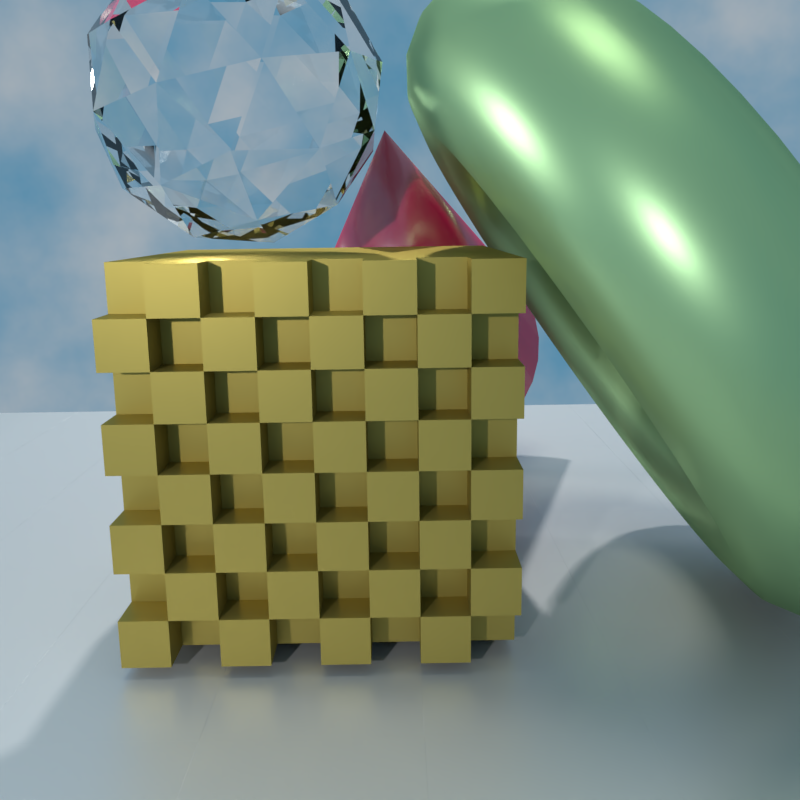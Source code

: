 # Source: objects.blend  (saved by Blender 2.78.0; exported with 4.5.12 LTS)
import bpy
from mathutils import Matrix  # noqa: F401  (used for matrix-valued properties, if any)

bpy.ops.wm.read_factory_settings(use_empty=True)
scene = bpy.context.scene
scene.name = 'Scene'

# ---- collections
col_collection_1 = bpy.data.collections.new('Collection 1'); scene.collection.children.link(col_collection_1)

# ---- materials (node trees are filled in below, after node groups)
mat_material_006 = bpy.data.materials.new('Material.006')
mat_material_006.alpha_threshold = 0.0
mat_material_006.roughness = 0.5
mat_material_005 = bpy.data.materials.new('Material.005')
mat_material_005.alpha_threshold = 0.0
mat_material_005.roughness = 0.5
mat_material_004 = bpy.data.materials.new('Material.004')
mat_material_004.alpha_threshold = 0.0
mat_material_004.roughness = 0.5
mat_material_003 = bpy.data.materials.new('Material.003')
mat_material_003.alpha_threshold = 0.0
mat_material_003.roughness = 0.5
mat_material_002 = bpy.data.materials.new('Material.002')
mat_material_002.alpha_threshold = 0.0
mat_material_002.roughness = 0.5

# ---- material node trees
mat_material_006.use_nodes = True; mat_material_006.node_tree.nodes.clear()
_N = mat_material_006.node_tree.nodes; _L = mat_material_006.node_tree.links
n0 = _N.new('ShaderNodeOutputMaterial'); n0.name = 'Material Output'; n0.location = (643, 271)
n1 = _N.new('ShaderNodeBsdfDiffuse'); n1.name = 'Diffuse BSDF'; n1.location = (-4, 234)
n2 = _N.new('ShaderNodeBsdfAnisotropic'); n2.name = 'Glossy BSDF'; n2.location = (-2, 85)
n2.distribution = 'GGX'
n2.inputs[1].default_value = 0.4472
n3 = _N.new('ShaderNodeMixShader'); n3.name = 'Mix Shader'; n3.location = (304, 243)
n4 = _N.new('ShaderNodeTexChecker'); n4.name = 'Checker Texture'; n4.location = (347, 57)
n4.inputs[3].default_value = 10.0
n5 = _N.new('ShaderNodeDisplacement'); n5.name = 'Displacement'; n5.location = (0, 0)
n5.inputs[1].default_value = 0.0
n5.inputs[2].default_value = 0.1
_L.new(n1.outputs[0], n3.inputs[1])
_L.new(n2.outputs[0], n3.inputs[2])
_L.new(n3.outputs[0], n0.inputs[0])
_L.new(n4.outputs[0], n5.inputs[0])
_L.new(n5.outputs[0], n0.inputs[2])
n0.is_active_output = True
mat_material_005.use_nodes = True; mat_material_005.node_tree.nodes.clear()
_N = mat_material_005.node_tree.nodes; _L = mat_material_005.node_tree.links
n0 = _N.new('ShaderNodeOutputMaterial'); n0.name = 'Material Output'; n0.location = (300, 300)
n1 = _N.new('ShaderNodeBsdfDiffuse'); n1.name = 'Diffuse BSDF'; n1.location = (-139, 399)
n2 = _N.new('ShaderNodeBsdfGlass'); n2.name = 'Glass BSDF'; n2.location = (-137, 251)
n2.distribution = 'BECKMANN'
n2.inputs[2].default_value = 1.45
_L.new(n2.outputs[0], n0.inputs[0])
n0.is_active_output = True
mat_material_004.use_nodes = True; mat_material_004.node_tree.nodes.clear()
_N = mat_material_004.node_tree.nodes; _L = mat_material_004.node_tree.links
n0 = _N.new('ShaderNodeOutputMaterial'); n0.name = 'Material Output'; n0.location = (323, 300)
n1 = _N.new('ShaderNodeMixShader'); n1.name = 'Mix Shader'; n1.location = (103, 319)
n1.inputs[0].default_value = 0.2
n2 = _N.new('ShaderNodeBsdfDiffuse'); n2.name = 'Diffuse BSDF'; n2.location = (-127, 336)
n2.inputs[0].default_value = (0.8, 0.0, 0.09931, 1.0)
n2.inputs[1].default_value = 0.1
n3 = _N.new('ShaderNodeBsdfAnisotropic'); n3.name = 'Glossy BSDF'; n3.location = (-135, 163)
n3.distribution = 'GGX'
n3.inputs[0].default_value = (1.0, 1.0, 1.0, 1.0)
n3.inputs[1].default_value = 0.2236
_L.new(n2.outputs[0], n1.inputs[1])
_L.new(n1.outputs[0], n0.inputs[0])
_L.new(n3.outputs[0], n1.inputs[2])
n0.is_active_output = True
mat_material_003.use_nodes = True; mat_material_003.node_tree.nodes.clear()
_N = mat_material_003.node_tree.nodes; _L = mat_material_003.node_tree.links
n0 = _N.new('ShaderNodeOutputMaterial'); n0.name = 'Material Output'; n0.location = (460, 300)
n1 = _N.new('ShaderNodeBsdfDiffuse'); n1.name = 'Diffuse BSDF'; n1.location = (10, 300)
n2 = _N.new('ShaderNodeMixShader'); n2.name = 'Mix Shader'; n2.location = (240, 290)
n2.inputs[0].default_value = 0.58
n3 = _N.new('ShaderNodeBsdfAnisotropic'); n3.name = 'Glossy BSDF'; n3.location = (13, 132)
n3.distribution = 'GGX'
n3.inputs[1].default_value = 0.4472
n4 = _N.new('ShaderNodeRGB'); n4.name = 'RGB'; n4.location = (-231, 248)
n4.outputs[0].default_value = (0.5, 0.3846, 0.09662, 1.0)
_L.new(n1.outputs[0], n2.inputs[1])
_L.new(n2.outputs[0], n0.inputs[0])
_L.new(n3.outputs[0], n2.inputs[2])
_L.new(n4.outputs[0], n1.inputs[0])
_L.new(n4.outputs[0], n3.inputs[0])
n0.is_active_output = True
mat_material_002.use_nodes = True; mat_material_002.node_tree.nodes.clear()
_N = mat_material_002.node_tree.nodes; _L = mat_material_002.node_tree.links
n0 = _N.new('ShaderNodeOutputMaterial'); n0.name = 'Material Output'; n0.location = (300, 300)
n1 = _N.new('ShaderNodeBsdfDiffuse'); n1.name = 'Diffuse BSDF'; n1.location = (-176, 352)
n2 = _N.new('ShaderNodeBsdfAnisotropic'); n2.name = 'Glossy BSDF'; n2.location = (-179, 198)
n2.distribution = 'GGX'
n2.inputs[1].default_value = 0.3873
n3 = _N.new('ShaderNodeMixShader'); n3.name = 'Mix Shader'; n3.location = (80, 298)
n3.inputs[0].default_value = 0.7
n4 = _N.new('ShaderNodeRGB'); n4.name = 'RGB'; n4.location = (-366, 286)
n4.outputs[0].default_value = (0.3767, 0.6, 0.3042, 1.0)
_L.new(n1.outputs[0], n3.inputs[1])
_L.new(n3.outputs[0], n0.inputs[0])
_L.new(n2.outputs[0], n3.inputs[2])
_L.new(n4.outputs[0], n1.inputs[0])
_L.new(n4.outputs[0], n2.inputs[0])
n0.is_active_output = True

# ---- world
world_world = bpy.data.worlds.new('World'); scene.world = world_world
world_world.use_nodes = True; world_world.node_tree.nodes.clear()
_N = world_world.node_tree.nodes; _L = world_world.node_tree.links
n0 = _N.new('ShaderNodeOutputWorld'); n0.name = 'World Output'; n0.location = (789, 266)
n1 = _N.new('ShaderNodeBackground'); n1.name = 'Background'; n1.location = (482, 304)
n2 = _N.new('ShaderNodeMix'); n2.name = 'Mix'; n2.location = (262, 326)
n2.data_type = 'RGBA'
n3 = _N.new('ShaderNodeTexNoise'); n3.name = 'Noise Texture'; n3.location = (-278, 398)
n3.inputs[3].default_value = 16.0
n4 = _N.new('ShaderNodeTexSky'); n4.name = 'Sky Texture'; n4.location = (-286, 194)
n4.sky_type = 'HOSEK_WILKIE'
n4.ground_albedo = 0.2
n4.sun_elevation = 1.571
n5 = _N.new('ShaderNodeTexCoord'); n5.name = 'Texture Coordinate'; n5.location = (-839, 261)
n6 = _N.new('ShaderNodeMapping'); n6.name = 'Mapping'; n6.location = (-640, 270)
n6.inputs[1].default_value = (0.0, 0.0, -10.0)
n7 = _N.new('ShaderNodeValToRGB'); n7.name = 'ColorRamp'; n7.location = (-31, 405)
n7.color_ramp.interpolation = 'B_SPLINE'
while len(n7.color_ramp.elements) > 1: n7.color_ramp.elements.remove(n7.color_ramp.elements[-1])
n7.color_ramp.elements[0].position = 0.225; n7.color_ramp.elements[0].color = (0.0, 0.0, 0.0, 1.0)
_e = n7.color_ramp.elements.new(0.5); _e.color = (0.2332, 0.2332, 0.2332, 1.0)
_e = n7.color_ramp.elements.new(0.7955); _e.color = (1.0, 1.0, 1.0, 1.0)
_L.new(n1.outputs[0], n0.inputs[0])
_L.new(n4.outputs[0], n2.inputs[6])
_L.new(n2.outputs[2], n1.inputs[0])
_L.new(n3.outputs[0], n7.inputs[0])
_L.new(n7.outputs[0], n2.inputs[0])
_L.new(n5.outputs[0], n6.inputs[0])
_L.new(n6.outputs[0], n4.inputs[0])
n0.is_active_output = True
world_world.color = (0.05088, 0.05088, 0.05088)
world_world.use_sun_shadow = False
world_world.sun_shadow_jitter_overblur = 0.0
world_world.cycles.sampling_method = 'MANUAL'

# ---- cameras
cam_camera = bpy.data.cameras.new('Camera')
cam_camera.clip_end = 100.0
cam_camera.lens = 35.0
cam_camera.sensor_width = 32.0
cam_camera.sensor_height = 18.0
cam_camera.ortho_scale = 7.314
cam_camera.dof.focus_distance = 0.0

# ---- lights
light_sun_001 = bpy.data.lights.new('Sun.001', 'SUN')
light_sun_001.transmission_factor = 0.0
light_sun_001.angle = 0.1993
light_sun_001.energy = 1.0
light_sun_001.shadow_buffer_clip_start = 0.5
light_sun_001.shadow_soft_size = 0.1
light_sun_001.shadow_cascade_max_distance = 1000.0
light_spot = bpy.data.lights.new('Spot', 'SPOT')
light_spot.transmission_factor = 0.0
light_spot.energy = 300.0
light_spot.shadow_buffer_clip_start = 0.5
light_spot.shadow_soft_size = 0.05
light_spot.shadow_maximum_resolution = 0.006
light_spot.use_absolute_resolution = True
light_sun = bpy.data.lights.new('Sun', 'SUN')
light_sun.color = (0.9884, 1.0, 0.8085)
light_sun.transmission_factor = 0.0
light_sun.angle = 0.3948
light_sun.energy = 0.6
light_sun.shadow_buffer_clip_start = 0.5
light_sun.shadow_soft_size = 0.2
light_sun.shadow_cascade_max_distance = 1000.0
light_lamp = bpy.data.lights.new('Lamp', 'POINT')
light_lamp.transmission_factor = 0.0
light_lamp.cutoff_distance = 30.0
light_lamp.energy = 600.0
light_lamp.shadow_buffer_clip_start = 1.001
light_lamp.shadow_soft_size = 0.1
light_lamp.shadow_maximum_resolution = 0.006
light_lamp.use_absolute_resolution = True

# ---- meshes
me_plane_001 = bpy.data.meshes.new('Plane.001')
me_plane_001.from_pydata([(-3.0, -3.0, 0.0), (3.0, -3.0, 0.0), (-3.0, 3.0, 0.0), (3.0, 3.0, 0.0), (-3.0, -3.0, -40.0), (3.0, -3.0, -40.0), (-3.0, 3.0, -40.0), (3.0, 3.0, -40.0)], [], [(0, 2, 3, 1), (4, 5, 7, 6), (2, 0, 4, 6), (3, 2, 6, 7), (0, 1, 5, 4), (1, 3, 7, 5)])
me_plane_001.materials.append(mat_material_006)
me_plane_001.use_remesh_preserve_volume = False
me_plane_001.use_remesh_preserve_attributes = False
me_plane_001.use_mirror_vertex_groups = False
me_plane_001.update()
me_icosphere = bpy.data.meshes.new('Icosphere')
me_icosphere.from_pydata([(0.0, 0.0, -0.5), (0.3618, -0.2629, -0.2236), (-0.1382, -0.4253, -0.2236), (-0.4472, 0.0, -0.2236), (-0.1382, 0.4253, -0.2236), (0.3618, 0.2629, -0.2236), (0.1382, -0.4253, 0.2236), (-0.3618, -0.2629, 0.2236), (-0.3618, 0.2629, 0.2236), (0.1382, 0.4253, 0.2236), (0.4472, 0.0, 0.2236), (0.0, 0.0, 0.5), (-0.08123, -0.25, -0.4253), (0.2127, -0.1545, -0.4253), (0.1314, -0.4045, -0.2629), (0.4253, 0.0, -0.2629), (0.2127, 0.1545, -0.4253), (-0.2629, 0.0, -0.4253), (-0.3441, -0.25, -0.2629), (-0.08123, 0.25, -0.4253), (-0.3441, 0.25, -0.2629), (0.1314, 0.4045, -0.2629), (0.4755, -0.1545, 0.0), (0.4755, 0.1545, 0.0), (0.0, -0.5, 0.0), (0.2939, -0.4045, 0.0), (-0.4755, -0.1545, 0.0), (-0.2939, -0.4045, 0.0), (-0.2939, 0.4045, 0.0), (-0.4755, 0.1545, 0.0), (0.2939, 0.4045, 0.0), (0.0, 0.5, 0.0), (0.3441, -0.25, 0.2629), (-0.1314, -0.4045, 0.2629), (-0.4253, 0.0, 0.2629), (-0.1314, 0.4045, 0.2629), (0.3441, 0.25, 0.2629), (0.08123, -0.25, 0.4253), (0.2629, 0.0, 0.4253), (-0.2127, -0.1545, 0.4253), (-0.2127, 0.1545, 0.4253), (0.08123, 0.25, 0.4253)], [], [(0, 13, 12), (1, 13, 15), (0, 12, 17), (0, 17, 19), (0, 19, 16), (1, 15, 22), (2, 14, 24), (3, 18, 26), (4, 20, 28), (5, 21, 30), (1, 22, 25), (2, 24, 27), (3, 26, 29), (4, 28, 31), (5, 30, 23), (6, 32, 37), (7, 33, 39), (8, 34, 40), (9, 35, 41), (10, 36, 38), (38, 41, 11), (38, 36, 41), (36, 9, 41), (41, 40, 11), (41, 35, 40), (35, 8, 40), (40, 39, 11), (40, 34, 39), (34, 7, 39), (39, 37, 11), (39, 33, 37), (33, 6, 37), (37, 38, 11), (37, 32, 38), (32, 10, 38), (23, 36, 10), (23, 30, 36), (30, 9, 36), (31, 35, 9), (31, 28, 35), (28, 8, 35), (29, 34, 8), (29, 26, 34), (26, 7, 34), (27, 33, 7), (27, 24, 33), (24, 6, 33), (25, 32, 6), (25, 22, 32), (22, 10, 32), (30, 31, 9), (30, 21, 31), (21, 4, 31), (28, 29, 8), (28, 20, 29), (20, 3, 29), (26, 27, 7), (26, 18, 27), (18, 2, 27), (24, 25, 6), (24, 14, 25), (14, 1, 25), (22, 23, 10), (22, 15, 23), (15, 5, 23), (16, 21, 5), (16, 19, 21), (19, 4, 21), (19, 20, 4), (19, 17, 20), (17, 3, 20), (17, 18, 3), (17, 12, 18), (12, 2, 18), (15, 16, 5), (15, 13, 16), (13, 0, 16), (12, 14, 2), (12, 13, 14), (13, 1, 14)])
me_icosphere.materials.append(mat_material_005)
me_icosphere.use_remesh_preserve_volume = False
me_icosphere.use_remesh_preserve_attributes = False
me_icosphere.use_mirror_vertex_groups = False
me_icosphere.update()
me_cone = bpy.data.meshes.new('Cone')
me_cone.from_pydata([(1.49e-08, 0.7, -1.0), (0.1366, 0.6865, -1.0), (0.2679, 0.6467, -1.0), (0.3889, 0.582, -1.0), (0.495, 0.495, -1.0), (0.582, 0.3889, -1.0), (0.6467, 0.2679, -1.0), (0.6865, 0.1366, -1.0), (0.7, 5.285e-08, -1.0), (-1.49e-08, 0.0, 1.0), (0.6865, -0.1366, -1.0), (0.6467, -0.2679, -1.0), (0.582, -0.3889, -1.0), (0.495, -0.495, -1.0), (0.3889, -0.582, -1.0), (0.2679, -0.6467, -1.0), (0.1366, -0.6865, -1.0), (-2.132e-07, -0.7, -1.0), (-0.1366, -0.6865, -1.0), (-0.2679, -0.6467, -1.0), (-0.3889, -0.582, -1.0), (-0.495, -0.495, -1.0), (-0.582, -0.3889, -1.0), (-0.6467, -0.2679, -1.0), (-0.6865, -0.1366, -1.0), (-0.7, 6.759e-07, -1.0), (-0.6865, 0.1366, -1.0), (-0.6467, 0.2679, -1.0), (-0.582, 0.3889, -1.0), (-0.495, 0.495, -1.0), (-0.3889, 0.582, -1.0), (-0.2679, 0.6467, -1.0), (-0.1366, 0.6865, -1.0)], [], [(0, 9, 1), (1, 9, 2), (2, 9, 3), (3, 9, 4), (4, 9, 5), (5, 9, 6), (6, 9, 7), (7, 9, 8), (8, 9, 10), (10, 9, 11), (11, 9, 12), (12, 9, 13), (13, 9, 14), (14, 9, 15), (15, 9, 16), (16, 9, 17), (17, 9, 18), (18, 9, 19), (19, 9, 20), (20, 9, 21), (21, 9, 22), (22, 9, 23), (23, 9, 24), (24, 9, 25), (25, 9, 26), (26, 9, 27), (27, 9, 28), (28, 9, 29), (29, 9, 30), (30, 9, 31), (31, 9, 32), (32, 9, 0), (0, 1, 2, 3, 4, 5, 6, 7, 8, 10, 11, 12, 13, 14, 15, 16, 17, 18, 19, 20, 21, 22, 23, 24, 25, 26, 27, 28, 29, 30, 31, 32)])
me_cone.polygons.foreach_set('use_smooth', [True] * 33)
me_cone.materials.append(mat_material_004)
me_cone.use_remesh_preserve_volume = False
me_cone.use_remesh_preserve_attributes = False
me_cone.use_mirror_vertex_groups = False
me_cone.update()
me_cube_001 = bpy.data.meshes.new('Cube.001')
me_cube_001.from_pydata([(-0.6, -0.6, 0.6), (-0.6, 0.6, -0.6), (0.6, -0.6, -0.6), (0.6, -0.6, 0.6), (0.6, 0.6, -0.6), (0.6, 0.6, 0.6), (-0.6, 0.0, -0.6), (-0.6, -0.6, 0.0), (-0.6, 0.0, 0.6), (-0.6, 0.6, 0.0), (-0.6, 0.0, 0.0), (-0.6, -0.3, -0.6), (-0.6, -0.6, 0.3), (-0.6, 0.3, 0.6), (-0.6, 0.6, -0.3), (-0.6, 0.3, -0.6), (-0.6, -0.6, -0.3), (-0.6, -0.3, 0.6), (-0.6, 0.6, 0.3), (-0.6, 0.3, 0.0), (-0.6, -0.3, 0.0), (-0.6, 0.0, -0.3), (-0.6, 0.0, 0.3), (-0.6, -0.3, 0.3), (-0.6, -0.3, -0.3), (-0.6, 0.3, -0.3), (-0.6, 0.3, 0.3), (-0.6, -0.45, -0.6), (-0.6, -0.6, 0.45), (-0.6, 0.45, 0.6), (-0.6, 0.6, -0.45), (-0.6, 0.15, -0.6), (-0.6, -0.6, -0.15), (-0.6, -0.15, 0.6), (-0.6, 0.6, 0.15), (-0.6, 0.45, 0.0), (-0.6, -0.15, 0.0), (-0.6, 0.0, -0.45), (-0.6, 0.0, 0.15), (-0.6, -0.15, -0.6), (-0.6, -0.6, 0.15), (-0.6, 0.15, 0.6), (-0.6, 0.6, -0.15), (-0.6, 0.45, -0.6), (-0.6, -0.6, -0.45), (-0.6, -0.45, 0.6), (-0.6, 0.6, 0.45), (-0.6, 0.15, 0.0), (-0.6, -0.45, 0.0), (-0.6, 0.0, -0.15), (-0.6, 0.0, 0.45), (-0.6, -0.15, 0.3), (-0.6, -0.45, 0.3), (-0.6, -0.3, 0.15), (-0.6, -0.3, 0.45), (-0.6, -0.15, -0.3), (-0.6, -0.45, -0.3), (-0.6, -0.3, -0.45), (-0.6, -0.3, -0.15), (-0.6, 0.45, -0.3), (-0.6, 0.15, -0.3), (-0.6, 0.3, -0.45), (-0.6, 0.3, -0.15), (-0.6, 0.45, 0.3), (-0.6, 0.15, 0.3), (-0.6, 0.3, 0.15), (-0.6, 0.3, 0.45), (-0.6, 0.15, 0.45), (-0.6, 0.15, 0.15), (-0.6, 0.45, 0.15), (-0.6, 0.15, -0.15), (-0.6, 0.15, -0.45), (-0.6, 0.45, -0.45), (-0.6, -0.45, -0.15), (-0.6, -0.45, -0.45), (-0.6, -0.15, -0.45), (-0.6, -0.45, 0.45), (-0.6, -0.45, 0.15), (-0.6, -0.15, 0.15), (-0.6, -0.15, 0.45), (-0.6, -0.15, -0.15), (-0.6, 0.45, -0.15), (-0.6, 0.45, 0.45), (-0.4595, -0.45, -0.6), (-0.4595, -0.6, -0.6), (-0.4595, 0.45, 0.6), (-0.4595, 0.6, 0.6), (-0.4595, 0.15, -0.6), (-0.4595, 5.357e-08, -0.6), (-0.4595, -0.15, 0.6), (-0.4595, 5.357e-08, 0.6), (-0.4595, 0.45, -7.526e-09), (-0.4595, 0.6, -7.526e-09), (-0.4595, -0.15, -7.526e-09), (-0.4595, 5.357e-08, -7.526e-09), (-0.4595, 5.357e-08, -0.45), (-0.4595, 5.357e-08, 0.15), (-0.4595, -0.15, -0.6), (-0.4595, -0.3, -0.6), (-0.4595, 0.15, 0.6), (-0.4595, 0.3, 0.6), (-0.4595, 0.45, -0.6), (-0.4595, 0.3, -0.6), (-0.4595, -0.45, 0.6), (-0.4595, -0.3, 0.6), (-0.4595, 0.15, -7.526e-09), (-0.4595, 0.3, -7.526e-09), (-0.4595, -0.45, -7.526e-09), (-0.4595, -0.3, -7.526e-09), (-0.4595, 5.357e-08, -0.15), (-0.4595, 5.357e-08, -0.3), (-0.4595, 5.357e-08, 0.45), (-0.4595, 5.357e-08, 0.3), (-0.4595, -0.15, 0.3), (-0.4595, -0.45, 0.3), (-0.4595, -0.3, 0.3), (-0.4595, -0.3, 0.15), (-0.4595, -0.3, 0.45), (-0.4595, -0.15, -0.3), (-0.4595, -0.45, -0.3), (-0.4595, -0.3, -0.3), (-0.4595, -0.3, -0.45), (-0.4595, -0.3, -0.15), (-0.4595, 0.45, -0.3), (-0.4595, 0.6, -0.3), (-0.4595, 0.15, -0.3), (-0.4595, 0.3, -0.3), (-0.4595, 0.3, -0.45), (-0.4595, 0.3, -0.15), (-0.4595, 0.45, 0.3), (-0.4595, 0.6, 0.3), (-0.4595, 0.15, 0.3), (-0.4595, 0.3, 0.3), (-0.4595, 0.3, 0.15), (-0.4595, 0.3, 0.45), (-0.4595, -0.6, 0.3), (-0.4595, -0.6, 0.45), (-0.4595, 0.6, -0.45), (-0.4595, -0.6, -0.3), (-0.4595, -0.6, -0.15), (-0.4595, 0.6, 0.15), (-0.4595, -0.6, -7.526e-09), (-0.4595, -0.6, 0.15), (-0.4595, 0.6, -0.15), (-0.4595, -0.6, -0.45), (-0.4595, 0.6, 0.45), (-0.4595, 0.15, 0.45), (-0.4595, 0.15, 0.15), (-0.4595, 0.45, 0.15), (-0.4595, 0.15, -0.15), (-0.4595, 0.15, -0.45), (-0.4595, 0.45, -0.45), (-0.4595, -0.45, -0.15), (-0.4595, -0.45, -0.45), (-0.4595, -0.15, -0.45), (-0.4595, -0.45, 0.45), (-0.4595, -0.45, 0.15), (-0.4595, -0.15, 0.15), (-0.4595, -0.15, 0.45), (-0.4595, -0.15, -0.15), (-0.4595, 0.45, -0.15), (-0.4595, 0.45, 0.45)], [], [(49, 80, 159, 109), (4, 5, 3, 2), (56, 24, 120, 119), (66, 67, 146, 134), (79, 33, 89, 158), (55, 21, 110, 118), (13, 66, 134, 100), (79, 51, 113, 158), (23, 54, 117, 115), (26, 65, 133, 132), (54, 79, 158, 117), (20, 53, 116, 108), (64, 22, 112, 131), (50, 79, 158, 111), (52, 23, 115, 114), (63, 26, 132, 129), (78, 51, 113, 157), (64, 67, 66, 26), (51, 22, 112, 113), (50, 8, 41, 67), (47, 68, 65, 19), (19, 62, 128, 106), (38, 22, 64, 68), (35, 69, 34, 9), (78, 36, 93, 157), (65, 26, 63, 69), (60, 70, 62, 25), (22, 50, 111, 112), (49, 10, 47, 70), (31, 71, 61, 15), (25, 61, 127, 126), (37, 21, 60, 71), (43, 72, 30, 1), (53, 78, 157, 116), (61, 25, 59, 72), (56, 73, 58, 24), (21, 49, 109, 110), (32, 7, 48, 73), (27, 74, 57, 11), (60, 21, 110, 125), (44, 16, 56, 74), (39, 75, 37, 6), (38, 78, 157, 96), (57, 24, 55, 75), (52, 76, 54, 23), (48, 20, 108, 107), (28, 0, 45, 76), (48, 77, 53, 20), (59, 25, 126, 123), (40, 12, 52, 77), (36, 78, 38, 10), (77, 52, 114, 156), (53, 23, 51, 78), (51, 79, 50, 22), (47, 19, 106, 105), (54, 17, 33, 79), (55, 80, 49, 21), (20, 58, 122, 108), (58, 20, 36, 80), (59, 81, 42, 14), (77, 48, 107, 156), (62, 19, 35, 81), (63, 82, 46, 18), (24, 57, 121, 120), (66, 13, 29, 82), (161, 85, 86, 145), (160, 91, 92, 143), (159, 93, 94, 109), (158, 89, 90, 111), (157, 113, 112, 96), (156, 114, 115, 116), (155, 103, 104, 117), (154, 118, 110, 95), (153, 119, 120, 121), (152, 107, 108, 122), (151, 123, 124, 137), (150, 125, 126, 127), (149, 105, 106, 128), (148, 129, 130, 140), (147, 131, 132, 133), (146, 99, 100, 134), (112, 111, 146, 131), (94, 96, 147, 105), (106, 133, 148, 91), (110, 109, 149, 125), (88, 95, 150, 87), (102, 127, 151, 101), (138, 139, 152, 119), (84, 144, 153, 83), (98, 121, 154, 97), (135, 136, 155, 114), (141, 142, 156, 107), (108, 116, 157, 93), (115, 117, 158, 113), (120, 122, 159, 118), (126, 128, 160, 123), (132, 134, 161, 129), (50, 67, 146, 111), (11, 57, 121, 98), (58, 80, 159, 122), (67, 64, 131, 146), (24, 58, 122, 120), (80, 55, 118, 159), (67, 41, 99, 146), (59, 14, 124, 123), (80, 36, 93, 159), (65, 68, 147, 133), (60, 25, 126, 125), (42, 81, 160, 143), (38, 68, 147, 96), (15, 61, 127, 102), (62, 81, 160, 128), (68, 47, 105, 147), (25, 62, 128, 126), (81, 59, 123, 160), (68, 64, 131, 147), (63, 18, 130, 129), (81, 35, 91, 160), (34, 69, 148, 140), (64, 26, 132, 131), (46, 82, 161, 145), (65, 69, 148, 133), (19, 65, 133, 106), (66, 82, 161, 134), (69, 35, 91, 148), (26, 66, 134, 132), (82, 63, 129, 161), (69, 63, 129, 148), (82, 29, 85, 161), (62, 70, 149, 128), (49, 70, 149, 109), (70, 60, 125, 149), (30, 137, 124, 14, 42, 143, 92, 9, 34, 140, 130, 18, 46, 145, 86, 5, 4, 1), (70, 47, 105, 149), (61, 71, 150, 127), (37, 71, 150, 95), (71, 31, 87, 150), (71, 60, 125, 150), (35, 19, 106, 91), (30, 72, 151, 137), (36, 20, 108, 93), (61, 72, 151, 127), (21, 37, 95, 110), (72, 43, 101, 151), (22, 38, 96, 112), (72, 59, 123, 151), (58, 73, 152, 122), (0, 28, 136, 135, 12, 40, 142, 141, 7, 32, 139, 138, 16, 44, 144, 84, 2, 3), (32, 73, 152, 139), (73, 56, 119, 152), (73, 48, 107, 152), (57, 74, 153, 121), (44, 74, 153, 144), (74, 27, 83, 153), (35, 9, 92, 91), (74, 56, 119, 153), (47, 10, 94, 105), (36, 10, 94, 93), (37, 75, 154, 95), (48, 7, 141, 107), (6, 37, 95, 88), (57, 75, 154, 121), (10, 49, 109, 94), (10, 38, 96, 94), (75, 39, 97, 154), (8, 50, 111, 90), (75, 55, 118, 154), (51, 23, 115, 113), (54, 76, 155, 117), (52, 12, 135, 114), (28, 76, 155, 136), (23, 53, 116, 115), (76, 52, 114, 155), (17, 54, 117, 104), (4, 2, 84, 83, 27, 11, 98, 97, 39, 6, 88, 87, 31, 15, 102, 101, 43, 1), (76, 45, 103, 155), (55, 24, 120, 118), (53, 77, 156, 116), (56, 16, 138, 119), (3, 5, 86, 85, 29, 13, 100, 99, 41, 8, 90, 89, 33, 17, 104, 103, 45, 0), (40, 77, 156, 142)])
me_cube_001.materials.append(mat_material_003)
me_cube_001.use_remesh_preserve_volume = False
me_cube_001.use_remesh_preserve_attributes = False
me_cube_001.use_mirror_vertex_groups = False
me_cube_001.update()
me_torus = bpy.data.meshes.new('Torus')
me_torus.from_pydata([(1.2, -5.433e-10, -1.911e-09), (1.177, -5.433e-10, 0.1148), (1.112, -5.433e-10, 0.2121), (1.015, -5.433e-10, 0.2772), (0.9, -5.433e-10, 0.3), (0.7852, -5.433e-10, 0.2772), (0.6879, -5.433e-10, 0.2121), (0.6228, -5.433e-10, 0.1148), (0.6, -5.433e-10, -1.911e-09), (0.6228, -5.433e-10, -0.1148), (0.6879, -5.433e-10, -0.2121), (0.7852, -5.433e-10, -0.2772), (0.9, -5.433e-10, -0.3), (1.015, -5.433e-10, -0.2772), (1.112, -5.433e-10, -0.2121), (1.177, -5.433e-10, -0.1148), (1.19, 0.1566, -1.911e-09), (1.167, 0.1537, 0.1148), (1.103, 0.1452, 0.2121), (1.006, 0.1325, 0.2772), (0.8923, 0.1175, 0.3), (0.7785, 0.1025, 0.2772), (0.682, 0.08978, 0.2121), (0.6175, 0.0813, 0.1148), (0.5949, 0.07832, -1.911e-09), (0.6175, 0.0813, -0.1148), (0.682, 0.08978, -0.2121), (0.7785, 0.1025, -0.2772), (0.8923, 0.1175, -0.3), (1.006, 0.1325, -0.2772), (1.103, 0.1452, -0.2121), (1.167, 0.1537, -0.1148), (1.159, 0.3106, -1.911e-09), (1.137, 0.3047, 0.1148), (1.074, 0.2878, 0.2121), (0.9802, 0.2627, 0.2772), (0.8693, 0.2329, 0.3), (0.7584, 0.2032, 0.2772), (0.6644, 0.178, 0.2121), (0.6016, 0.1612, 0.1148), (0.5796, 0.1553, -1.911e-09), (0.6016, 0.1612, -0.1148), (0.6644, 0.178, -0.2121), (0.7584, 0.2032, -0.2772), (0.8693, 0.2329, -0.3), (0.9802, 0.2627, -0.2772), (1.074, 0.2878, -0.2121), (1.137, 0.3047, -0.1148), (1.109, 0.4592, -1.911e-09), (1.088, 0.4505, 0.1148), (1.027, 0.4256, 0.2121), (0.9376, 0.3883, 0.2772), (0.8315, 0.3444, 0.3), (0.7254, 0.3005, 0.2772), (0.6355, 0.2632, 0.2121), (0.5754, 0.2383, 0.1148), (0.5543, 0.2296, -1.911e-09), (0.5754, 0.2383, -0.1148), (0.6355, 0.2632, -0.2121), (0.7254, 0.3005, -0.2772), (0.8315, 0.3444, -0.3), (0.9376, 0.3883, -0.2772), (1.027, 0.4256, -0.2121), (1.088, 0.4505, -0.1148), (1.039, 0.6, -1.911e-09), (1.019, 0.5886, 0.1148), (0.9631, 0.5561, 0.2121), (0.8788, 0.5074, 0.2772), (0.7794, 0.45, 0.3), (0.68, 0.3926, 0.2772), (0.5957, 0.3439, 0.2121), (0.5394, 0.3114, 0.1148), (0.5196, 0.3, -1.911e-09), (0.5394, 0.3114, -0.1148), (0.5957, 0.3439, -0.2121), (0.68, 0.3926, -0.2772), (0.7794, 0.45, -0.3), (0.8788, 0.5074, -0.2772), (0.9631, 0.5561, -0.2121), (1.019, 0.5886, -0.1148), (0.952, 0.7305, -1.911e-09), (0.9339, 0.7166, 0.1148), (0.8823, 0.677, 0.2121), (0.8051, 0.6178, 0.2772), (0.714, 0.5479, 0.3), (0.6229, 0.478, 0.2772), (0.5457, 0.4187, 0.2121), (0.4941, 0.3792, 0.1148), (0.476, 0.3653, -1.911e-09), (0.4941, 0.3792, -0.1148), (0.5457, 0.4187, -0.2121), (0.6229, 0.478, -0.2772), (0.714, 0.5479, -0.3), (0.8051, 0.6178, -0.2772), (0.8823, 0.677, -0.2121), (0.9339, 0.7166, -0.1148), (0.8485, 0.8485, -1.911e-09), (0.8324, 0.8324, 0.1148), (0.7864, 0.7864, 0.2121), (0.7176, 0.7176, 0.2772), (0.6364, 0.6364, 0.3), (0.5552, 0.5552, 0.2772), (0.4864, 0.4864, 0.2121), (0.4404, 0.4404, 0.1148), (0.4243, 0.4243, -1.911e-09), (0.4404, 0.4404, -0.1148), (0.4864, 0.4864, -0.2121), (0.5552, 0.5552, -0.2772), (0.6364, 0.6364, -0.3), (0.7176, 0.7176, -0.2772), (0.7864, 0.7864, -0.2121), (0.8324, 0.8324, -0.1148), (0.7305, 0.952, -1.911e-09), (0.7166, 0.9339, 0.1148), (0.677, 0.8823, 0.2121), (0.6178, 0.8051, 0.2772), (0.5479, 0.714, 0.3), (0.478, 0.6229, 0.2772), (0.4187, 0.5457, 0.2121), (0.3792, 0.4941, 0.1148), (0.3653, 0.476, -1.911e-09), (0.3792, 0.4941, -0.1148), (0.4187, 0.5457, -0.2121), (0.478, 0.6229, -0.2772), (0.5479, 0.714, -0.3), (0.6178, 0.8051, -0.2772), (0.677, 0.8823, -0.2121), (0.7166, 0.9339, -0.1148), (0.6, 1.039, -1.911e-09), (0.5886, 1.019, 0.1148), (0.5561, 0.9631, 0.2121), (0.5074, 0.8788, 0.2772), (0.45, 0.7794, 0.3), (0.3926, 0.68, 0.2772), (0.3439, 0.5957, 0.2121), (0.3114, 0.5394, 0.1148), (0.3, 0.5196, -1.911e-09), (0.3114, 0.5394, -0.1148), (0.3439, 0.5957, -0.2121), (0.3926, 0.68, -0.2772), (0.45, 0.7794, -0.3), (0.5074, 0.8788, -0.2772), (0.5561, 0.9631, -0.2121), (0.5886, 1.019, -0.1148), (0.4592, 1.109, -1.911e-09), (0.4505, 1.088, 0.1148), (0.4256, 1.027, 0.2121), (0.3883, 0.9376, 0.2772), (0.3444, 0.8315, 0.3), (0.3005, 0.7254, 0.2772), (0.2632, 0.6355, 0.2121), (0.2383, 0.5754, 0.1148), (0.2296, 0.5543, -1.911e-09), (0.2383, 0.5754, -0.1148), (0.2632, 0.6355, -0.2121), (0.3005, 0.7254, -0.2772), (0.3444, 0.8315, -0.3), (0.3883, 0.9376, -0.2772), (0.4256, 1.027, -0.2121), (0.4505, 1.088, -0.1148), (0.3106, 1.159, -1.911e-09), (0.3047, 1.137, 0.1148), (0.2878, 1.074, 0.2121), (0.2627, 0.9802, 0.2772), (0.2329, 0.8693, 0.3), (0.2032, 0.7584, 0.2772), (0.178, 0.6644, 0.2121), (0.1612, 0.6016, 0.1148), (0.1553, 0.5796, -1.911e-09), (0.1612, 0.6016, -0.1148), (0.178, 0.6644, -0.2121), (0.2032, 0.7584, -0.2772), (0.2329, 0.8693, -0.3), (0.2627, 0.9802, -0.2772), (0.2878, 1.074, -0.2121), (0.3047, 1.137, -0.1148), (0.1566, 1.19, -1.911e-09), (0.1537, 1.167, 0.1148), (0.1452, 1.103, 0.2121), (0.1325, 1.006, 0.2772), (0.1175, 0.8923, 0.3), (0.1025, 0.7785, 0.2772), (0.08978, 0.682, 0.2121), (0.0813, 0.6175, 0.1148), (0.07832, 0.5949, -1.911e-09), (0.0813, 0.6175, -0.1148), (0.08978, 0.682, -0.2121), (0.1025, 0.7785, -0.2772), (0.1175, 0.8923, -0.3), (0.1325, 1.006, -0.2772), (0.1452, 1.103, -0.2121), (0.1537, 1.167, -0.1148), (1.206e-07, 1.2, -1.911e-09), (1.206e-07, 1.177, 0.1148), (1.802e-07, 1.112, 0.2121), (1.802e-07, 1.015, 0.2772), (1.504e-07, 0.9, 0.3), (9.08e-08, 0.7852, 0.2772), (9.08e-08, 0.6879, 0.2121), (9.08e-08, 0.6228, 0.1148), (9.08e-08, 0.6, -1.911e-09), (9.08e-08, 0.6228, -0.1148), (9.08e-08, 0.6879, -0.2121), (9.08e-08, 0.7852, -0.2772), (1.504e-07, 0.9, -0.3), (1.802e-07, 1.015, -0.2772), (1.802e-07, 1.112, -0.2121), (1.206e-07, 1.177, -0.1148), (-0.1566, 1.19, -1.911e-09), (-0.1537, 1.167, 0.1148), (-0.1452, 1.103, 0.2121), (-0.1325, 1.006, 0.2772), (-0.1175, 0.8923, 0.3), (-0.1025, 0.7785, 0.2772), (-0.08978, 0.682, 0.2121), (-0.0813, 0.6175, 0.1148), (-0.07832, 0.5949, -1.911e-09), (-0.0813, 0.6175, -0.1148), (-0.08978, 0.682, -0.2121), (-0.1025, 0.7785, -0.2772), (-0.1175, 0.8923, -0.3), (-0.1325, 1.006, -0.2772), (-0.1452, 1.103, -0.2121), (-0.1537, 1.167, -0.1148), (-0.3106, 1.159, -1.911e-09), (-0.3047, 1.137, 0.1148), (-0.2878, 1.074, 0.2121), (-0.2627, 0.9802, 0.2772), (-0.2329, 0.8693, 0.3), (-0.2032, 0.7584, 0.2772), (-0.178, 0.6644, 0.2121), (-0.1612, 0.6016, 0.1148), (-0.1553, 0.5796, -1.911e-09), (-0.1612, 0.6016, -0.1148), (-0.178, 0.6644, -0.2121), (-0.2032, 0.7584, -0.2772), (-0.2329, 0.8693, -0.3), (-0.2627, 0.9802, -0.2772), (-0.2878, 1.074, -0.2121), (-0.3047, 1.137, -0.1148), (-0.4592, 1.109, -1.911e-09), (-0.4505, 1.088, 0.1148), (-0.4256, 1.027, 0.2121), (-0.3883, 0.9376, 0.2772), (-0.3444, 0.8315, 0.3), (-0.3005, 0.7254, 0.2772), (-0.2632, 0.6355, 0.2121), (-0.2383, 0.5754, 0.1148), (-0.2296, 0.5543, -1.911e-09), (-0.2383, 0.5754, -0.1148), (-0.2632, 0.6355, -0.2121), (-0.3005, 0.7254, -0.2772), (-0.3444, 0.8315, -0.3), (-0.3883, 0.9376, -0.2772), (-0.4256, 1.027, -0.2121), (-0.4505, 1.088, -0.1148), (-0.6, 1.039, -1.911e-09), (-0.5886, 1.019, 0.1148), (-0.5561, 0.9631, 0.2121), (-0.5074, 0.8788, 0.2772), (-0.45, 0.7794, 0.3), (-0.3926, 0.68, 0.2772), (-0.3439, 0.5957, 0.2121), (-0.3114, 0.5394, 0.1148), (-0.3, 0.5196, -1.911e-09), (-0.3114, 0.5394, -0.1148), (-0.3439, 0.5957, -0.2121), (-0.3926, 0.68, -0.2772), (-0.45, 0.7794, -0.3), (-0.5074, 0.8788, -0.2772), (-0.5561, 0.9631, -0.2121), (-0.5886, 1.019, -0.1148), (-0.7305, 0.952, -1.911e-09), (-0.7166, 0.9339, 0.1148), (-0.677, 0.8823, 0.2121), (-0.6178, 0.8051, 0.2772), (-0.5479, 0.714, 0.3), (-0.478, 0.6229, 0.2772), (-0.4187, 0.5457, 0.2121), (-0.3792, 0.4941, 0.1148), (-0.3653, 0.476, -1.911e-09), (-0.3792, 0.4941, -0.1148), (-0.4187, 0.5457, -0.2121), (-0.478, 0.6229, -0.2772), (-0.5479, 0.714, -0.3), (-0.6178, 0.8051, -0.2772), (-0.677, 0.8823, -0.2121), (-0.7166, 0.9339, -0.1148), (-0.8485, 0.8485, -1.911e-09), (-0.8324, 0.8324, 0.1148), (-0.7864, 0.7864, 0.2121), (-0.7176, 0.7176, 0.2772), (-0.6364, 0.6364, 0.3), (-0.5552, 0.5552, 0.2772), (-0.4864, 0.4864, 0.2121), (-0.4404, 0.4404, 0.1148), (-0.4243, 0.4243, -1.911e-09), (-0.4404, 0.4404, -0.1148), (-0.4864, 0.4864, -0.2121), (-0.5552, 0.5552, -0.2772), (-0.6364, 0.6364, -0.3), (-0.7176, 0.7176, -0.2772), (-0.7864, 0.7864, -0.2121), (-0.8324, 0.8324, -0.1148), (-0.952, 0.7305, -1.911e-09), (-0.9339, 0.7166, 0.1148), (-0.8823, 0.677, 0.2121), (-0.8051, 0.6178, 0.2772), (-0.714, 0.5479, 0.3), (-0.6229, 0.478, 0.2772), (-0.5457, 0.4187, 0.2121), (-0.4941, 0.3792, 0.1148), (-0.476, 0.3653, -1.911e-09), (-0.4941, 0.3792, -0.1148), (-0.5457, 0.4187, -0.2121), (-0.6229, 0.478, -0.2772), (-0.714, 0.5479, -0.3), (-0.8051, 0.6178, -0.2772), (-0.8823, 0.677, -0.2121), (-0.9339, 0.7166, -0.1148), (-1.039, 0.6, -1.911e-09), (-1.019, 0.5886, 0.1148), (-0.9631, 0.5561, 0.2121), (-0.8788, 0.5074, 0.2772), (-0.7794, 0.45, 0.3), (-0.68, 0.3926, 0.2772), (-0.5957, 0.3439, 0.2121), (-0.5394, 0.3114, 0.1148), (-0.5196, 0.3, -1.911e-09), (-0.5394, 0.3114, -0.1148), (-0.5957, 0.3439, -0.2121), (-0.68, 0.3926, -0.2772), (-0.7794, 0.45, -0.3), (-0.8788, 0.5074, -0.2772), (-0.9631, 0.5561, -0.2121), (-1.019, 0.5886, -0.1148), (-1.109, 0.4592, -1.911e-09), (-1.088, 0.4505, 0.1148), (-1.027, 0.4256, 0.2121), (-0.9376, 0.3883, 0.2772), (-0.8315, 0.3444, 0.3), (-0.7254, 0.3005, 0.2772), (-0.6355, 0.2632, 0.2121), (-0.5754, 0.2383, 0.1148), (-0.5543, 0.2296, -1.911e-09), (-0.5754, 0.2383, -0.1148), (-0.6355, 0.2632, -0.2121), (-0.7254, 0.3005, -0.2772), (-0.8315, 0.3444, -0.3), (-0.9376, 0.3883, -0.2772), (-1.027, 0.4256, -0.2121), (-1.088, 0.4505, -0.1148), (-1.159, 0.3106, -1.911e-09), (-1.137, 0.3047, 0.1148), (-1.074, 0.2878, 0.2121), (-0.9802, 0.2627, 0.2772), (-0.8693, 0.2329, 0.3), (-0.7584, 0.2032, 0.2772), (-0.6644, 0.178, 0.2121), (-0.6016, 0.1612, 0.1148), (-0.5796, 0.1553, -1.911e-09), (-0.6016, 0.1612, -0.1148), (-0.6644, 0.178, -0.2121), (-0.7584, 0.2032, -0.2772), (-0.8693, 0.2329, -0.3), (-0.9802, 0.2627, -0.2772), (-1.074, 0.2878, -0.2121), (-1.137, 0.3047, -0.1148), (-1.19, 0.1566, -1.911e-09), (-1.167, 0.1537, 0.1148), (-1.103, 0.1452, 0.2121), (-1.006, 0.1325, 0.2772), (-0.8923, 0.1175, 0.3), (-0.7785, 0.1025, 0.2772), (-0.682, 0.08978, 0.2121), (-0.6175, 0.0813, 0.1148), (-0.5949, 0.07832, -1.911e-09), (-0.6175, 0.0813, -0.1148), (-0.682, 0.08978, -0.2121), (-0.7785, 0.1025, -0.2772), (-0.8923, 0.1175, -0.3), (-1.006, 0.1325, -0.2772), (-1.103, 0.1452, -0.2121), (-1.167, 0.1537, -0.1148), (-1.2, 1.044e-07, -1.911e-09), (-1.177, 1.024e-07, 0.1148), (-1.112, 9.668e-08, 0.2121), (-1.015, 8.817e-08, 0.2772), (-0.9, 7.814e-08, 0.3), (-0.7852, 6.81e-08, 0.2772), (-0.6879, 5.959e-08, 0.2121), (-0.6228, 5.391e-08, 0.1148), (-0.6, 5.191e-08, -1.911e-09), (-0.6228, 5.391e-08, -0.1148), (-0.6879, 5.959e-08, -0.2121), (-0.7852, 6.81e-08, -0.2772), (-0.9, 7.814e-08, -0.3), (-1.015, 8.817e-08, -0.2772), (-1.112, 9.668e-08, -0.2121), (-1.177, 1.024e-07, -0.1148), (-1.19, -0.1566, -1.911e-09), (-1.167, -0.1537, 0.1148), (-1.103, -0.1452, 0.2121), (-1.006, -0.1325, 0.2772), (-0.8923, -0.1175, 0.3), (-0.7785, -0.1025, 0.2772), (-0.682, -0.08978, 0.2121), (-0.6175, -0.0813, 0.1148), (-0.5949, -0.07832, -1.911e-09), (-0.6175, -0.0813, -0.1148), (-0.682, -0.08978, -0.2121), (-0.7785, -0.1025, -0.2772), (-0.8923, -0.1175, -0.3), (-1.006, -0.1325, -0.2772), (-1.103, -0.1452, -0.2121), (-1.167, -0.1537, -0.1148), (-1.159, -0.3106, -1.911e-09), (-1.137, -0.3047, 0.1148), (-1.074, -0.2878, 0.2121), (-0.9802, -0.2627, 0.2772), (-0.8693, -0.2329, 0.3), (-0.7584, -0.2032, 0.2772), (-0.6644, -0.178, 0.2121), (-0.6016, -0.1612, 0.1148), (-0.5796, -0.1553, -1.911e-09), (-0.6016, -0.1612, -0.1148), (-0.6644, -0.178, -0.2121), (-0.7584, -0.2032, -0.2772), (-0.8693, -0.2329, -0.3), (-0.9802, -0.2627, -0.2772), (-1.074, -0.2878, -0.2121), (-1.137, -0.3047, -0.1148), (-1.109, -0.4592, -1.911e-09), (-1.088, -0.4505, 0.1148), (-1.027, -0.4256, 0.2121), (-0.9376, -0.3883, 0.2772), (-0.8315, -0.3444, 0.3), (-0.7254, -0.3005, 0.2772), (-0.6355, -0.2632, 0.2121), (-0.5754, -0.2383, 0.1148), (-0.5543, -0.2296, -1.911e-09), (-0.5754, -0.2383, -0.1148), (-0.6355, -0.2632, -0.2121), (-0.7254, -0.3005, -0.2772), (-0.8315, -0.3444, -0.3), (-0.9376, -0.3883, -0.2772), (-1.027, -0.4256, -0.2121), (-1.088, -0.4505, -0.1148), (-1.039, -0.6, -1.911e-09), (-1.019, -0.5886, 0.1148), (-0.9631, -0.5561, 0.2121), (-0.8788, -0.5074, 0.2772), (-0.7794, -0.45, 0.3), (-0.68, -0.3926, 0.2772), (-0.5957, -0.3439, 0.2121), (-0.5394, -0.3114, 0.1148), (-0.5196, -0.3, -1.911e-09), (-0.5394, -0.3114, -0.1148), (-0.5957, -0.3439, -0.2121), (-0.68, -0.3926, -0.2772), (-0.7794, -0.45, -0.3), (-0.8788, -0.5074, -0.2772), (-0.9631, -0.5561, -0.2121), (-1.019, -0.5886, -0.1148), (-0.952, -0.7305, -1.911e-09), (-0.9339, -0.7166, 0.1148), (-0.8823, -0.677, 0.2121), (-0.8051, -0.6178, 0.2772), (-0.714, -0.5479, 0.3), (-0.6229, -0.478, 0.2772), (-0.5457, -0.4187, 0.2121), (-0.4941, -0.3792, 0.1148), (-0.476, -0.3653, -1.911e-09), (-0.4941, -0.3792, -0.1148), (-0.5457, -0.4187, -0.2121), (-0.6229, -0.478, -0.2772), (-0.714, -0.5479, -0.3), (-0.8051, -0.6178, -0.2772), (-0.8823, -0.677, -0.2121), (-0.9339, -0.7166, -0.1148), (-0.8485, -0.8485, -1.911e-09), (-0.8324, -0.8324, 0.1148), (-0.7864, -0.7864, 0.2121), (-0.7176, -0.7176, 0.2772), (-0.6364, -0.6364, 0.3), (-0.5552, -0.5552, 0.2772), (-0.4864, -0.4864, 0.2121), (-0.4404, -0.4404, 0.1148), (-0.4243, -0.4243, -1.911e-09), (-0.4404, -0.4404, -0.1148), (-0.4864, -0.4864, -0.2121), (-0.5552, -0.5552, -0.2772), (-0.6364, -0.6364, -0.3), (-0.7176, -0.7176, -0.2772), (-0.7864, -0.7864, -0.2121), (-0.8324, -0.8324, -0.1148), (-0.7305, -0.952, -1.911e-09), (-0.7166, -0.9339, 0.1148), (-0.677, -0.8823, 0.2121), (-0.6178, -0.8051, 0.2772), (-0.5479, -0.714, 0.3), (-0.478, -0.6229, 0.2772), (-0.4187, -0.5457, 0.2121), (-0.3792, -0.4941, 0.1148), (-0.3653, -0.476, -1.911e-09), (-0.3792, -0.4941, -0.1148), (-0.4187, -0.5457, -0.2121), (-0.478, -0.6229, -0.2772), (-0.5479, -0.714, -0.3), (-0.6178, -0.8051, -0.2772), (-0.677, -0.8823, -0.2121), (-0.7166, -0.9339, -0.1148), (-0.6, -1.039, -1.911e-09), (-0.5886, -1.019, 0.1148), (-0.5561, -0.9631, 0.2121), (-0.5074, -0.8788, 0.2772), (-0.45, -0.7794, 0.3), (-0.3926, -0.68, 0.2772), (-0.3439, -0.5957, 0.2121), (-0.3114, -0.5394, 0.1148), (-0.3, -0.5196, -1.911e-09), (-0.3114, -0.5394, -0.1148), (-0.3439, -0.5957, -0.2121), (-0.3926, -0.68, -0.2772), (-0.45, -0.7794, -0.3), (-0.5074, -0.8788, -0.2772), (-0.5561, -0.9631, -0.2121), (-0.5886, -1.019, -0.1148), (-0.4592, -1.109, -1.911e-09), (-0.4505, -1.088, 0.1148), (-0.4256, -1.027, 0.2121), (-0.3883, -0.9376, 0.2772), (-0.3444, -0.8315, 0.3), (-0.3005, -0.7254, 0.2772), (-0.2632, -0.6355, 0.2121), (-0.2383, -0.5754, 0.1148), (-0.2296, -0.5543, -1.911e-09), (-0.2383, -0.5754, -0.1148), (-0.2632, -0.6355, -0.2121), (-0.3005, -0.7254, -0.2772), (-0.3444, -0.8315, -0.3), (-0.3883, -0.9376, -0.2772), (-0.4256, -1.027, -0.2121), (-0.4505, -1.088, -0.1148), (-0.3106, -1.159, -1.911e-09), (-0.3047, -1.137, 0.1148), (-0.2878, -1.074, 0.2121), (-0.2627, -0.9802, 0.2772), (-0.2329, -0.8693, 0.3), (-0.2032, -0.7584, 0.2772), (-0.178, -0.6644, 0.2121), (-0.1612, -0.6016, 0.1148), (-0.1553, -0.5796, -1.911e-09), (-0.1612, -0.6016, -0.1148), (-0.178, -0.6644, -0.2121), (-0.2032, -0.7584, -0.2772), (-0.2329, -0.8693, -0.3), (-0.2627, -0.9802, -0.2772), (-0.2878, -1.074, -0.2121), (-0.3047, -1.137, -0.1148), (-0.1566, -1.19, -1.911e-09), (-0.1537, -1.167, 0.1148), (-0.1452, -1.103, 0.2121), (-0.1325, -1.006, 0.2772), (-0.1175, -0.8923, 0.3), (-0.1025, -0.7785, 0.2772), (-0.08979, -0.682, 0.2121), (-0.0813, -0.6175, 0.1148), (-0.07832, -0.5949, -1.911e-09), (-0.0813, -0.6175, -0.1148), (-0.08979, -0.682, -0.2121), (-0.1025, -0.7785, -0.2772), (-0.1175, -0.8923, -0.3), (-0.1325, -1.006, -0.2772), (-0.1452, -1.103, -0.2121), (-0.1537, -1.167, -0.1148), (1.206e-07, -1.2, -1.911e-09), (1.206e-07, -1.177, 0.1148), (1.802e-07, -1.112, 0.2121), (1.802e-07, -1.015, 0.2772), (1.504e-07, -0.9, 0.3), (9.08e-08, -0.7852, 0.2772), (9.08e-08, -0.6879, 0.2121), (9.08e-08, -0.6228, 0.1148), (9.08e-08, -0.6, -1.911e-09), (9.08e-08, -0.6228, -0.1148), (9.08e-08, -0.6879, -0.2121), (9.08e-08, -0.7852, -0.2772), (1.504e-07, -0.9, -0.3), (1.802e-07, -1.015, -0.2772), (1.802e-07, -1.112, -0.2121), (1.206e-07, -1.177, -0.1148), (0.1566, -1.19, -1.911e-09), (0.1537, -1.167, 0.1148), (0.1452, -1.103, 0.2121), (0.1325, -1.006, 0.2772), (0.1175, -0.8923, 0.3), (0.1025, -0.7785, 0.2772), (0.08978, -0.682, 0.2121), (0.0813, -0.6175, 0.1148), (0.07832, -0.5949, -1.911e-09), (0.0813, -0.6175, -0.1148), (0.08978, -0.682, -0.2121), (0.1025, -0.7785, -0.2772), (0.1175, -0.8923, -0.3), (0.1325, -1.006, -0.2772), (0.1452, -1.103, -0.2121), (0.1537, -1.167, -0.1148), (0.3106, -1.159, -1.911e-09), (0.3047, -1.137, 0.1148), (0.2878, -1.074, 0.2121), (0.2627, -0.9802, 0.2772), (0.2329, -0.8693, 0.3), (0.2032, -0.7584, 0.2772), (0.178, -0.6644, 0.2121), (0.1612, -0.6016, 0.1148), (0.1553, -0.5796, -1.911e-09), (0.1612, -0.6016, -0.1148), (0.178, -0.6644, -0.2121), (0.2032, -0.7584, -0.2772), (0.2329, -0.8693, -0.3), (0.2627, -0.9802, -0.2772), (0.2878, -1.074, -0.2121), (0.3047, -1.137, -0.1148), (0.4592, -1.109, -1.911e-09), (0.4505, -1.088, 0.1148), (0.4256, -1.027, 0.2121), (0.3883, -0.9376, 0.2772), (0.3444, -0.8315, 0.3), (0.3005, -0.7254, 0.2772), (0.2632, -0.6355, 0.2121), (0.2383, -0.5754, 0.1148), (0.2296, -0.5543, -1.911e-09), (0.2383, -0.5754, -0.1148), (0.2632, -0.6355, -0.2121), (0.3005, -0.7254, -0.2772), (0.3444, -0.8315, -0.3), (0.3883, -0.9376, -0.2772), (0.4256, -1.027, -0.2121), (0.4505, -1.088, -0.1148), (0.6, -1.039, -1.911e-09), (0.5886, -1.019, 0.1148), (0.5561, -0.9631, 0.2121), (0.5074, -0.8788, 0.2772), (0.45, -0.7794, 0.3), (0.3926, -0.68, 0.2772), (0.3439, -0.5957, 0.2121), (0.3114, -0.5394, 0.1148), (0.3, -0.5196, -1.911e-09), (0.3114, -0.5394, -0.1148), (0.3439, -0.5957, -0.2121), (0.3926, -0.68, -0.2772), (0.45, -0.7794, -0.3), (0.5074, -0.8788, -0.2772), (0.5561, -0.9631, -0.2121), (0.5886, -1.019, -0.1148), (0.7305, -0.952, -1.911e-09), (0.7166, -0.9339, 0.1148), (0.677, -0.8823, 0.2121), (0.6178, -0.8051, 0.2772), (0.5479, -0.714, 0.3), (0.478, -0.6229, 0.2772), (0.4187, -0.5457, 0.2121), (0.3792, -0.4941, 0.1148), (0.3653, -0.476, -1.911e-09), (0.3792, -0.4941, -0.1148), (0.4187, -0.5457, -0.2121), (0.478, -0.6229, -0.2772), (0.5479, -0.714, -0.3), (0.6178, -0.8051, -0.2772), (0.677, -0.8823, -0.2121), (0.7166, -0.9339, -0.1148), (0.8485, -0.8485, -1.911e-09), (0.8324, -0.8324, 0.1148), (0.7864, -0.7864, 0.2121), (0.7176, -0.7176, 0.2772), (0.6364, -0.6364, 0.3), (0.5552, -0.5552, 0.2772), (0.4864, -0.4864, 0.2121), (0.4404, -0.4404, 0.1148), (0.4243, -0.4243, -1.911e-09), (0.4404, -0.4404, -0.1148), (0.4864, -0.4864, -0.2121), (0.5552, -0.5552, -0.2772), (0.6364, -0.6364, -0.3), (0.7176, -0.7176, -0.2772), (0.7864, -0.7864, -0.2121), (0.8324, -0.8324, -0.1148), (0.952, -0.7305, -1.911e-09), (0.9339, -0.7166, 0.1148), (0.8823, -0.677, 0.2121), (0.8051, -0.6178, 0.2772), (0.714, -0.5479, 0.3), (0.6229, -0.478, 0.2772), (0.5457, -0.4187, 0.2121), (0.4941, -0.3792, 0.1148), (0.476, -0.3653, -1.911e-09), (0.4941, -0.3792, -0.1148), (0.5457, -0.4187, -0.2121), (0.6229, -0.478, -0.2772), (0.714, -0.5479, -0.3), (0.8051, -0.6178, -0.2772), (0.8823, -0.677, -0.2121), (0.9339, -0.7166, -0.1148), (1.039, -0.6, -1.911e-09), (1.019, -0.5886, 0.1148), (0.9631, -0.5561, 0.2121), (0.8788, -0.5074, 0.2772), (0.7794, -0.45, 0.3), (0.68, -0.3926, 0.2772), (0.5957, -0.3439, 0.2121), (0.5394, -0.3114, 0.1148), (0.5196, -0.3, -1.911e-09), (0.5394, -0.3114, -0.1148), (0.5957, -0.3439, -0.2121), (0.68, -0.3926, -0.2772), (0.7794, -0.45, -0.3), (0.8788, -0.5074, -0.2772), (0.9631, -0.5561, -0.2121), (1.019, -0.5886, -0.1148), (1.109, -0.4592, -1.911e-09), (1.088, -0.4505, 0.1148), (1.027, -0.4256, 0.2121), (0.9376, -0.3883, 0.2772), (0.8315, -0.3444, 0.3), (0.7254, -0.3005, 0.2772), (0.6355, -0.2632, 0.2121), (0.5754, -0.2383, 0.1148), (0.5543, -0.2296, -1.911e-09), (0.5754, -0.2383, -0.1148), (0.6355, -0.2632, -0.2121), (0.7254, -0.3005, -0.2772), (0.8315, -0.3444, -0.3), (0.9376, -0.3883, -0.2772), (1.027, -0.4256, -0.2121), (1.088, -0.4505, -0.1148), (1.159, -0.3106, -1.911e-09), (1.137, -0.3047, 0.1148), (1.074, -0.2878, 0.2121), (0.9802, -0.2627, 0.2772), (0.8693, -0.2329, 0.3), (0.7584, -0.2032, 0.2772), (0.6644, -0.178, 0.2121), (0.6016, -0.1612, 0.1148), (0.5796, -0.1553, -1.911e-09), (0.6016, -0.1612, -0.1148), (0.6644, -0.178, -0.2121), (0.7584, -0.2032, -0.2772), (0.8693, -0.2329, -0.3), (0.9802, -0.2627, -0.2772), (1.074, -0.2878, -0.2121), (1.137, -0.3047, -0.1148), (1.19, -0.1566, -1.911e-09), (1.167, -0.1537, 0.1148), (1.103, -0.1452, 0.2121), (1.006, -0.1325, 0.2772), (0.8923, -0.1175, 0.3), (0.7785, -0.1025, 0.2772), (0.682, -0.08978, 0.2121), (0.6175, -0.0813, 0.1148), (0.5949, -0.07832, -1.911e-09), (0.6175, -0.0813, -0.1148), (0.682, -0.08978, -0.2121), (0.7785, -0.1025, -0.2772), (0.8923, -0.1175, -0.3), (1.006, -0.1325, -0.2772), (1.103, -0.1452, -0.2121), (1.167, -0.1537, -0.1148)], [], [(0, 16, 17, 1), (1, 17, 18, 2), (2, 18, 19, 3), (3, 19, 20, 4), (4, 20, 21, 5), (5, 21, 22, 6), (6, 22, 23, 7), (7, 23, 24, 8), (8, 24, 25, 9), (9, 25, 26, 10), (10, 26, 27, 11), (11, 27, 28, 12), (12, 28, 29, 13), (13, 29, 30, 14), (14, 30, 31, 15), (0, 15, 31, 16), (16, 32, 33, 17), (17, 33, 34, 18), (18, 34, 35, 19), (19, 35, 36, 20), (20, 36, 37, 21), (21, 37, 38, 22), (22, 38, 39, 23), (23, 39, 40, 24), (24, 40, 41, 25), (25, 41, 42, 26), (26, 42, 43, 27), (27, 43, 44, 28), (28, 44, 45, 29), (29, 45, 46, 30), (30, 46, 47, 31), (31, 47, 32, 16), (32, 48, 49, 33), (33, 49, 50, 34), (34, 50, 51, 35), (35, 51, 52, 36), (36, 52, 53, 37), (37, 53, 54, 38), (38, 54, 55, 39), (39, 55, 56, 40), (40, 56, 57, 41), (41, 57, 58, 42), (42, 58, 59, 43), (43, 59, 60, 44), (44, 60, 61, 45), (45, 61, 62, 46), (46, 62, 63, 47), (47, 63, 48, 32), (48, 64, 65, 49), (49, 65, 66, 50), (50, 66, 67, 51), (51, 67, 68, 52), (52, 68, 69, 53), (53, 69, 70, 54), (54, 70, 71, 55), (55, 71, 72, 56), (56, 72, 73, 57), (57, 73, 74, 58), (58, 74, 75, 59), (59, 75, 76, 60), (60, 76, 77, 61), (61, 77, 78, 62), (62, 78, 79, 63), (63, 79, 64, 48), (64, 80, 81, 65), (65, 81, 82, 66), (66, 82, 83, 67), (67, 83, 84, 68), (68, 84, 85, 69), (69, 85, 86, 70), (70, 86, 87, 71), (71, 87, 88, 72), (72, 88, 89, 73), (73, 89, 90, 74), (74, 90, 91, 75), (75, 91, 92, 76), (76, 92, 93, 77), (77, 93, 94, 78), (78, 94, 95, 79), (79, 95, 80, 64), (80, 96, 97, 81), (81, 97, 98, 82), (82, 98, 99, 83), (83, 99, 100, 84), (84, 100, 101, 85), (85, 101, 102, 86), (86, 102, 103, 87), (87, 103, 104, 88), (88, 104, 105, 89), (89, 105, 106, 90), (90, 106, 107, 91), (91, 107, 108, 92), (92, 108, 109, 93), (93, 109, 110, 94), (94, 110, 111, 95), (95, 111, 96, 80), (96, 112, 113, 97), (97, 113, 114, 98), (98, 114, 115, 99), (99, 115, 116, 100), (100, 116, 117, 101), (101, 117, 118, 102), (102, 118, 119, 103), (103, 119, 120, 104), (104, 120, 121, 105), (105, 121, 122, 106), (106, 122, 123, 107), (107, 123, 124, 108), (108, 124, 125, 109), (109, 125, 126, 110), (110, 126, 127, 111), (111, 127, 112, 96), (112, 128, 129, 113), (113, 129, 130, 114), (114, 130, 131, 115), (115, 131, 132, 116), (116, 132, 133, 117), (117, 133, 134, 118), (118, 134, 135, 119), (119, 135, 136, 120), (120, 136, 137, 121), (121, 137, 138, 122), (122, 138, 139, 123), (123, 139, 140, 124), (124, 140, 141, 125), (125, 141, 142, 126), (126, 142, 143, 127), (127, 143, 128, 112), (128, 144, 145, 129), (129, 145, 146, 130), (130, 146, 147, 131), (131, 147, 148, 132), (132, 148, 149, 133), (133, 149, 150, 134), (134, 150, 151, 135), (135, 151, 152, 136), (136, 152, 153, 137), (137, 153, 154, 138), (138, 154, 155, 139), (139, 155, 156, 140), (140, 156, 157, 141), (141, 157, 158, 142), (142, 158, 159, 143), (143, 159, 144, 128), (144, 160, 161, 145), (145, 161, 162, 146), (146, 162, 163, 147), (147, 163, 164, 148), (148, 164, 165, 149), (149, 165, 166, 150), (150, 166, 167, 151), (151, 167, 168, 152), (152, 168, 169, 153), (153, 169, 170, 154), (154, 170, 171, 155), (155, 171, 172, 156), (156, 172, 173, 157), (157, 173, 174, 158), (158, 174, 175, 159), (159, 175, 160, 144), (160, 176, 177, 161), (161, 177, 178, 162), (162, 178, 179, 163), (163, 179, 180, 164), (164, 180, 181, 165), (165, 181, 182, 166), (166, 182, 183, 167), (167, 183, 184, 168), (168, 184, 185, 169), (169, 185, 186, 170), (170, 186, 187, 171), (171, 187, 188, 172), (172, 188, 189, 173), (173, 189, 190, 174), (174, 190, 191, 175), (175, 191, 176, 160), (176, 192, 193, 177), (177, 193, 194, 178), (178, 194, 195, 179), (179, 195, 196, 180), (180, 196, 197, 181), (181, 197, 198, 182), (182, 198, 199, 183), (183, 199, 200, 184), (184, 200, 201, 185), (185, 201, 202, 186), (186, 202, 203, 187), (187, 203, 204, 188), (188, 204, 205, 189), (189, 205, 206, 190), (190, 206, 207, 191), (191, 207, 192, 176), (192, 208, 209, 193), (193, 209, 210, 194), (194, 210, 211, 195), (195, 211, 212, 196), (196, 212, 213, 197), (197, 213, 214, 198), (198, 214, 215, 199), (199, 215, 216, 200), (200, 216, 217, 201), (201, 217, 218, 202), (202, 218, 219, 203), (203, 219, 220, 204), (204, 220, 221, 205), (205, 221, 222, 206), (206, 222, 223, 207), (207, 223, 208, 192), (208, 224, 225, 209), (209, 225, 226, 210), (210, 226, 227, 211), (211, 227, 228, 212), (212, 228, 229, 213), (213, 229, 230, 214), (214, 230, 231, 215), (215, 231, 232, 216), (216, 232, 233, 217), (217, 233, 234, 218), (218, 234, 235, 219), (219, 235, 236, 220), (220, 236, 237, 221), (221, 237, 238, 222), (222, 238, 239, 223), (223, 239, 224, 208), (224, 240, 241, 225), (225, 241, 242, 226), (226, 242, 243, 227), (227, 243, 244, 228), (228, 244, 245, 229), (229, 245, 246, 230), (230, 246, 247, 231), (231, 247, 248, 232), (232, 248, 249, 233), (233, 249, 250, 234), (234, 250, 251, 235), (235, 251, 252, 236), (236, 252, 253, 237), (237, 253, 254, 238), (238, 254, 255, 239), (239, 255, 240, 224), (240, 256, 257, 241), (241, 257, 258, 242), (242, 258, 259, 243), (243, 259, 260, 244), (244, 260, 261, 245), (245, 261, 262, 246), (246, 262, 263, 247), (247, 263, 264, 248), (248, 264, 265, 249), (249, 265, 266, 250), (250, 266, 267, 251), (251, 267, 268, 252), (252, 268, 269, 253), (253, 269, 270, 254), (254, 270, 271, 255), (255, 271, 256, 240), (256, 272, 273, 257), (257, 273, 274, 258), (258, 274, 275, 259), (259, 275, 276, 260), (260, 276, 277, 261), (261, 277, 278, 262), (262, 278, 279, 263), (263, 279, 280, 264), (264, 280, 281, 265), (265, 281, 282, 266), (266, 282, 283, 267), (267, 283, 284, 268), (268, 284, 285, 269), (269, 285, 286, 270), (270, 286, 287, 271), (271, 287, 272, 256), (272, 288, 289, 273), (273, 289, 290, 274), (274, 290, 291, 275), (275, 291, 292, 276), (276, 292, 293, 277), (277, 293, 294, 278), (278, 294, 295, 279), (279, 295, 296, 280), (280, 296, 297, 281), (281, 297, 298, 282), (282, 298, 299, 283), (283, 299, 300, 284), (284, 300, 301, 285), (285, 301, 302, 286), (286, 302, 303, 287), (287, 303, 288, 272), (288, 304, 305, 289), (289, 305, 306, 290), (290, 306, 307, 291), (291, 307, 308, 292), (292, 308, 309, 293), (293, 309, 310, 294), (294, 310, 311, 295), (295, 311, 312, 296), (296, 312, 313, 297), (297, 313, 314, 298), (298, 314, 315, 299), (299, 315, 316, 300), (300, 316, 317, 301), (301, 317, 318, 302), (302, 318, 319, 303), (303, 319, 304, 288), (304, 320, 321, 305), (305, 321, 322, 306), (306, 322, 323, 307), (307, 323, 324, 308), (308, 324, 325, 309), (309, 325, 326, 310), (310, 326, 327, 311), (311, 327, 328, 312), (312, 328, 329, 313), (313, 329, 330, 314), (314, 330, 331, 315), (315, 331, 332, 316), (316, 332, 333, 317), (317, 333, 334, 318), (318, 334, 335, 319), (319, 335, 320, 304), (320, 336, 337, 321), (321, 337, 338, 322), (322, 338, 339, 323), (323, 339, 340, 324), (324, 340, 341, 325), (325, 341, 342, 326), (326, 342, 343, 327), (327, 343, 344, 328), (328, 344, 345, 329), (329, 345, 346, 330), (330, 346, 347, 331), (331, 347, 348, 332), (332, 348, 349, 333), (333, 349, 350, 334), (334, 350, 351, 335), (335, 351, 336, 320), (336, 352, 353, 337), (337, 353, 354, 338), (338, 354, 355, 339), (339, 355, 356, 340), (340, 356, 357, 341), (341, 357, 358, 342), (342, 358, 359, 343), (343, 359, 360, 344), (344, 360, 361, 345), (345, 361, 362, 346), (346, 362, 363, 347), (347, 363, 364, 348), (348, 364, 365, 349), (349, 365, 366, 350), (350, 366, 367, 351), (351, 367, 352, 336), (352, 368, 369, 353), (353, 369, 370, 354), (354, 370, 371, 355), (355, 371, 372, 356), (356, 372, 373, 357), (357, 373, 374, 358), (358, 374, 375, 359), (359, 375, 376, 360), (360, 376, 377, 361), (361, 377, 378, 362), (362, 378, 379, 363), (363, 379, 380, 364), (364, 380, 381, 365), (365, 381, 382, 366), (366, 382, 383, 367), (367, 383, 368, 352), (368, 384, 385, 369), (369, 385, 386, 370), (370, 386, 387, 371), (371, 387, 388, 372), (372, 388, 389, 373), (373, 389, 390, 374), (374, 390, 391, 375), (375, 391, 392, 376), (376, 392, 393, 377), (377, 393, 394, 378), (378, 394, 395, 379), (379, 395, 396, 380), (380, 396, 397, 381), (381, 397, 398, 382), (382, 398, 399, 383), (383, 399, 384, 368), (384, 400, 401, 385), (385, 401, 402, 386), (386, 402, 403, 387), (387, 403, 404, 388), (388, 404, 405, 389), (389, 405, 406, 390), (390, 406, 407, 391), (391, 407, 408, 392), (392, 408, 409, 393), (393, 409, 410, 394), (394, 410, 411, 395), (395, 411, 412, 396), (396, 412, 413, 397), (397, 413, 414, 398), (398, 414, 415, 399), (399, 415, 400, 384), (400, 416, 417, 401), (401, 417, 418, 402), (402, 418, 419, 403), (403, 419, 420, 404), (404, 420, 421, 405), (405, 421, 422, 406), (406, 422, 423, 407), (407, 423, 424, 408), (408, 424, 425, 409), (409, 425, 426, 410), (410, 426, 427, 411), (411, 427, 428, 412), (412, 428, 429, 413), (413, 429, 430, 414), (414, 430, 431, 415), (415, 431, 416, 400), (416, 432, 433, 417), (417, 433, 434, 418), (418, 434, 435, 419), (419, 435, 436, 420), (420, 436, 437, 421), (421, 437, 438, 422), (422, 438, 439, 423), (423, 439, 440, 424), (424, 440, 441, 425), (425, 441, 442, 426), (426, 442, 443, 427), (427, 443, 444, 428), (428, 444, 445, 429), (429, 445, 446, 430), (430, 446, 447, 431), (431, 447, 432, 416), (432, 448, 449, 433), (433, 449, 450, 434), (434, 450, 451, 435), (435, 451, 452, 436), (436, 452, 453, 437), (437, 453, 454, 438), (438, 454, 455, 439), (439, 455, 456, 440), (440, 456, 457, 441), (441, 457, 458, 442), (442, 458, 459, 443), (443, 459, 460, 444), (444, 460, 461, 445), (445, 461, 462, 446), (446, 462, 463, 447), (447, 463, 448, 432), (448, 464, 465, 449), (449, 465, 466, 450), (450, 466, 467, 451), (451, 467, 468, 452), (452, 468, 469, 453), (453, 469, 470, 454), (454, 470, 471, 455), (455, 471, 472, 456), (456, 472, 473, 457), (457, 473, 474, 458), (458, 474, 475, 459), (459, 475, 476, 460), (460, 476, 477, 461), (461, 477, 478, 462), (462, 478, 479, 463), (463, 479, 464, 448), (464, 480, 481, 465), (465, 481, 482, 466), (466, 482, 483, 467), (467, 483, 484, 468), (468, 484, 485, 469), (469, 485, 486, 470), (470, 486, 487, 471), (471, 487, 488, 472), (472, 488, 489, 473), (473, 489, 490, 474), (474, 490, 491, 475), (475, 491, 492, 476), (476, 492, 493, 477), (477, 493, 494, 478), (478, 494, 495, 479), (479, 495, 480, 464), (480, 496, 497, 481), (481, 497, 498, 482), (482, 498, 499, 483), (483, 499, 500, 484), (484, 500, 501, 485), (485, 501, 502, 486), (486, 502, 503, 487), (487, 503, 504, 488), (488, 504, 505, 489), (489, 505, 506, 490), (490, 506, 507, 491), (491, 507, 508, 492), (492, 508, 509, 493), (493, 509, 510, 494), (494, 510, 511, 495), (495, 511, 496, 480), (496, 512, 513, 497), (497, 513, 514, 498), (498, 514, 515, 499), (499, 515, 516, 500), (500, 516, 517, 501), (501, 517, 518, 502), (502, 518, 519, 503), (503, 519, 520, 504), (504, 520, 521, 505), (505, 521, 522, 506), (506, 522, 523, 507), (507, 523, 524, 508), (508, 524, 525, 509), (509, 525, 526, 510), (510, 526, 527, 511), (511, 527, 512, 496), (512, 528, 529, 513), (513, 529, 530, 514), (514, 530, 531, 515), (515, 531, 532, 516), (516, 532, 533, 517), (517, 533, 534, 518), (518, 534, 535, 519), (519, 535, 536, 520), (520, 536, 537, 521), (521, 537, 538, 522), (522, 538, 539, 523), (523, 539, 540, 524), (524, 540, 541, 525), (525, 541, 542, 526), (526, 542, 543, 527), (527, 543, 528, 512), (528, 544, 545, 529), (529, 545, 546, 530), (530, 546, 547, 531), (531, 547, 548, 532), (532, 548, 549, 533), (533, 549, 550, 534), (534, 550, 551, 535), (535, 551, 552, 536), (536, 552, 553, 537), (537, 553, 554, 538), (538, 554, 555, 539), (539, 555, 556, 540), (540, 556, 557, 541), (541, 557, 558, 542), (542, 558, 559, 543), (543, 559, 544, 528), (544, 560, 561, 545), (545, 561, 562, 546), (546, 562, 563, 547), (547, 563, 564, 548), (548, 564, 565, 549), (549, 565, 566, 550), (550, 566, 567, 551), (551, 567, 568, 552), (552, 568, 569, 553), (553, 569, 570, 554), (554, 570, 571, 555), (555, 571, 572, 556), (556, 572, 573, 557), (557, 573, 574, 558), (558, 574, 575, 559), (559, 575, 560, 544), (560, 576, 577, 561), (561, 577, 578, 562), (562, 578, 579, 563), (563, 579, 580, 564), (564, 580, 581, 565), (565, 581, 582, 566), (566, 582, 583, 567), (567, 583, 584, 568), (568, 584, 585, 569), (569, 585, 586, 570), (570, 586, 587, 571), (571, 587, 588, 572), (572, 588, 589, 573), (573, 589, 590, 574), (574, 590, 591, 575), (575, 591, 576, 560), (576, 592, 593, 577), (577, 593, 594, 578), (578, 594, 595, 579), (579, 595, 596, 580), (580, 596, 597, 581), (581, 597, 598, 582), (582, 598, 599, 583), (583, 599, 600, 584), (584, 600, 601, 585), (585, 601, 602, 586), (586, 602, 603, 587), (587, 603, 604, 588), (588, 604, 605, 589), (589, 605, 606, 590), (590, 606, 607, 591), (591, 607, 592, 576), (592, 608, 609, 593), (593, 609, 610, 594), (594, 610, 611, 595), (595, 611, 612, 596), (596, 612, 613, 597), (597, 613, 614, 598), (598, 614, 615, 599), (599, 615, 616, 600), (600, 616, 617, 601), (601, 617, 618, 602), (602, 618, 619, 603), (603, 619, 620, 604), (604, 620, 621, 605), (605, 621, 622, 606), (606, 622, 623, 607), (607, 623, 608, 592), (608, 624, 625, 609), (609, 625, 626, 610), (610, 626, 627, 611), (611, 627, 628, 612), (612, 628, 629, 613), (613, 629, 630, 614), (614, 630, 631, 615), (615, 631, 632, 616), (616, 632, 633, 617), (617, 633, 634, 618), (618, 634, 635, 619), (619, 635, 636, 620), (620, 636, 637, 621), (621, 637, 638, 622), (622, 638, 639, 623), (623, 639, 624, 608), (624, 640, 641, 625), (625, 641, 642, 626), (626, 642, 643, 627), (627, 643, 644, 628), (628, 644, 645, 629), (629, 645, 646, 630), (630, 646, 647, 631), (631, 647, 648, 632), (632, 648, 649, 633), (633, 649, 650, 634), (634, 650, 651, 635), (635, 651, 652, 636), (636, 652, 653, 637), (637, 653, 654, 638), (638, 654, 655, 639), (639, 655, 640, 624), (640, 656, 657, 641), (641, 657, 658, 642), (642, 658, 659, 643), (643, 659, 660, 644), (644, 660, 661, 645), (645, 661, 662, 646), (646, 662, 663, 647), (647, 663, 664, 648), (648, 664, 665, 649), (649, 665, 666, 650), (650, 666, 667, 651), (651, 667, 668, 652), (652, 668, 669, 653), (653, 669, 670, 654), (654, 670, 671, 655), (655, 671, 656, 640), (656, 672, 673, 657), (657, 673, 674, 658), (658, 674, 675, 659), (659, 675, 676, 660), (660, 676, 677, 661), (661, 677, 678, 662), (662, 678, 679, 663), (663, 679, 680, 664), (664, 680, 681, 665), (665, 681, 682, 666), (666, 682, 683, 667), (667, 683, 684, 668), (668, 684, 685, 669), (669, 685, 686, 670), (670, 686, 687, 671), (671, 687, 672, 656), (672, 688, 689, 673), (673, 689, 690, 674), (674, 690, 691, 675), (675, 691, 692, 676), (676, 692, 693, 677), (677, 693, 694, 678), (678, 694, 695, 679), (679, 695, 696, 680), (680, 696, 697, 681), (681, 697, 698, 682), (682, 698, 699, 683), (683, 699, 700, 684), (684, 700, 701, 685), (685, 701, 702, 686), (686, 702, 703, 687), (687, 703, 688, 672), (688, 704, 705, 689), (689, 705, 706, 690), (690, 706, 707, 691), (691, 707, 708, 692), (692, 708, 709, 693), (693, 709, 710, 694), (694, 710, 711, 695), (695, 711, 712, 696), (696, 712, 713, 697), (697, 713, 714, 698), (698, 714, 715, 699), (699, 715, 716, 700), (700, 716, 717, 701), (701, 717, 718, 702), (702, 718, 719, 703), (703, 719, 704, 688), (704, 720, 721, 705), (705, 721, 722, 706), (706, 722, 723, 707), (707, 723, 724, 708), (708, 724, 725, 709), (709, 725, 726, 710), (710, 726, 727, 711), (711, 727, 728, 712), (712, 728, 729, 713), (713, 729, 730, 714), (714, 730, 731, 715), (715, 731, 732, 716), (716, 732, 733, 717), (717, 733, 734, 718), (718, 734, 735, 719), (719, 735, 720, 704), (720, 736, 737, 721), (721, 737, 738, 722), (722, 738, 739, 723), (723, 739, 740, 724), (724, 740, 741, 725), (725, 741, 742, 726), (726, 742, 743, 727), (727, 743, 744, 728), (728, 744, 745, 729), (729, 745, 746, 730), (730, 746, 747, 731), (731, 747, 748, 732), (732, 748, 749, 733), (733, 749, 750, 734), (734, 750, 751, 735), (735, 751, 736, 720), (736, 752, 753, 737), (737, 753, 754, 738), (738, 754, 755, 739), (739, 755, 756, 740), (740, 756, 757, 741), (741, 757, 758, 742), (742, 758, 759, 743), (743, 759, 760, 744), (744, 760, 761, 745), (745, 761, 762, 746), (746, 762, 763, 747), (747, 763, 764, 748), (748, 764, 765, 749), (749, 765, 766, 750), (750, 766, 767, 751), (751, 767, 752, 736), (752, 0, 1, 753), (753, 1, 2, 754), (754, 2, 3, 755), (755, 3, 4, 756), (756, 4, 5, 757), (757, 5, 6, 758), (758, 6, 7, 759), (759, 7, 8, 760), (760, 8, 9, 761), (761, 9, 10, 762), (762, 10, 11, 763), (763, 11, 12, 764), (764, 12, 13, 765), (765, 13, 14, 766), (766, 14, 15, 767), (767, 15, 0, 752)])
me_torus.polygons.foreach_set('use_smooth', [True] * 768)
me_torus.materials.append(mat_material_002)
me_torus.use_remesh_preserve_volume = False
me_torus.use_remesh_preserve_attributes = False
me_torus.use_mirror_vertex_groups = False
me_torus.update()

# ---- objects
ob_sun_001 = bpy.data.objects.new('Sun.001', light_sun_001)
ob_plane = bpy.data.objects.new('Plane', me_plane_001)
ob_icosphere = bpy.data.objects.new('Icosphere', me_icosphere)
ob_spot = bpy.data.objects.new('Spot', light_spot)
ob_sun = bpy.data.objects.new('Sun', light_sun)
ob_cone = bpy.data.objects.new('Cone', me_cone)
ob_cube = bpy.data.objects.new('Cube', me_cube_001)
ob_torus = bpy.data.objects.new('Torus', me_torus)
ob_lamp = bpy.data.objects.new('Lamp', light_lamp)
ob_camera = bpy.data.objects.new('Camera', cam_camera)

# ---- transforms, parenting, visibility, modifiers, constraints
ob_sun_001.location = (-0.2445, -5.0, 1.0)
ob_sun_001.rotation_euler = (1.396, 0.0, -0.1745)
ob_sun_001.lineart.crease_threshold = 0.0
ob_plane.location = (0.3157, 0.04833, -0.6035)
ob_plane.rotation_euler = (0.0, -0.0, -3.142)
ob_plane.lineart.crease_threshold = 0.0
ob_icosphere.location = (0.5091, -0.5333, 1.162)
ob_icosphere.rotation_euler = (-0.206, 0.01472, 3.141)
ob_icosphere.lineart.crease_threshold = 0.0
ob_spot.location = (5.588, -1.746, 1.272)
ob_spot.rotation_euler = (0.0, -1.396, 2.88)
ob_spot.lineart.crease_threshold = 0.0
ob_sun.location = (8.588, 10.75, 9.272)
ob_sun.rotation_euler = (0.0, -0.0, 3.142)
ob_sun.lineart.crease_threshold = 0.0
ob_cone.location = (-0.605, 0.03741, 0.5531)
ob_cone.rotation_euler = (-0.08097, -1.026, -3.141)
ob_cone.lineart.crease_threshold = 0.0
ob_cube.location = (0.5955, -0.2516, 0.03722)
ob_cube.rotation_euler = (-0.0005148, -0.0006003, 3.141)
ob_cube.lineart.crease_threshold = 0.0
ob_torus.location = (0.6261, 0.8445, 0.4703)
ob_torus.rotation_euler = (0.9616, -0.03264, -3.14)
ob_torus.lineart.crease_threshold = 0.0
ob_lamp.location = (-3.488, -0.2516, 5.176)
ob_lamp.rotation_euler = (0.6503, 0.05522, 5.008)
ob_lamp.lock_rotations_4d = False
ob_lamp.empty_display_type = 'ARROWS'
ob_lamp.color = (0.0, 0.0, 0.0, 0.0)
ob_lamp.lineart.crease_threshold = 0.0
ob_camera.location = (3.614, -0.01363, 0.744)
ob_camera.rotation_euler = (1.368, 0.01386, 7.847)
ob_camera.lock_rotations_4d = False
ob_camera.empty_display_type = 'ARROWS'
ob_camera.color = (0.0, 0.0, 0.0, 0.0)
ob_camera.display_type = 'WIRE'
ob_camera.lineart.crease_threshold = 0.0

# ---- collection membership
col_collection_1.objects.link(ob_sun_001)
col_collection_1.objects.link(ob_plane)
col_collection_1.objects.link(ob_icosphere)
col_collection_1.objects.link(ob_spot)
col_collection_1.objects.link(ob_sun)
col_collection_1.objects.link(ob_cone)
col_collection_1.objects.link(ob_cube)
col_collection_1.objects.link(ob_torus)
col_collection_1.objects.link(ob_lamp)
col_collection_1.objects.link(ob_camera)

# ---- scene / render settings (as saved in the file)
scene.camera = ob_camera
scene.frame_start = 1; scene.frame_end = 250; scene.frame_set(18)
scene.render.engine = 'CYCLES'
scene.render.resolution_x = 400
scene.render.resolution_y = 400
scene.render.dither_intensity = 0.0
scene.cycles.use_denoising = False
scene.cycles.samples = 256
scene.cycles.sampling_pattern = 'TABULATED_SOBOL'
scene.cycles.light_sampling_threshold = 0.0
scene.cycles.use_adaptive_sampling = False
scene.cycles.use_light_tree = False
scene.cycles.caustics_reflective = False
scene.cycles.caustics_refractive = False
scene.cycles.blur_glossy = 2.0
scene.cycles.sample_clamp_indirect = 0.0
scene.view_settings.view_transform = 'Standard'
bpy.context.view_layer.update()
